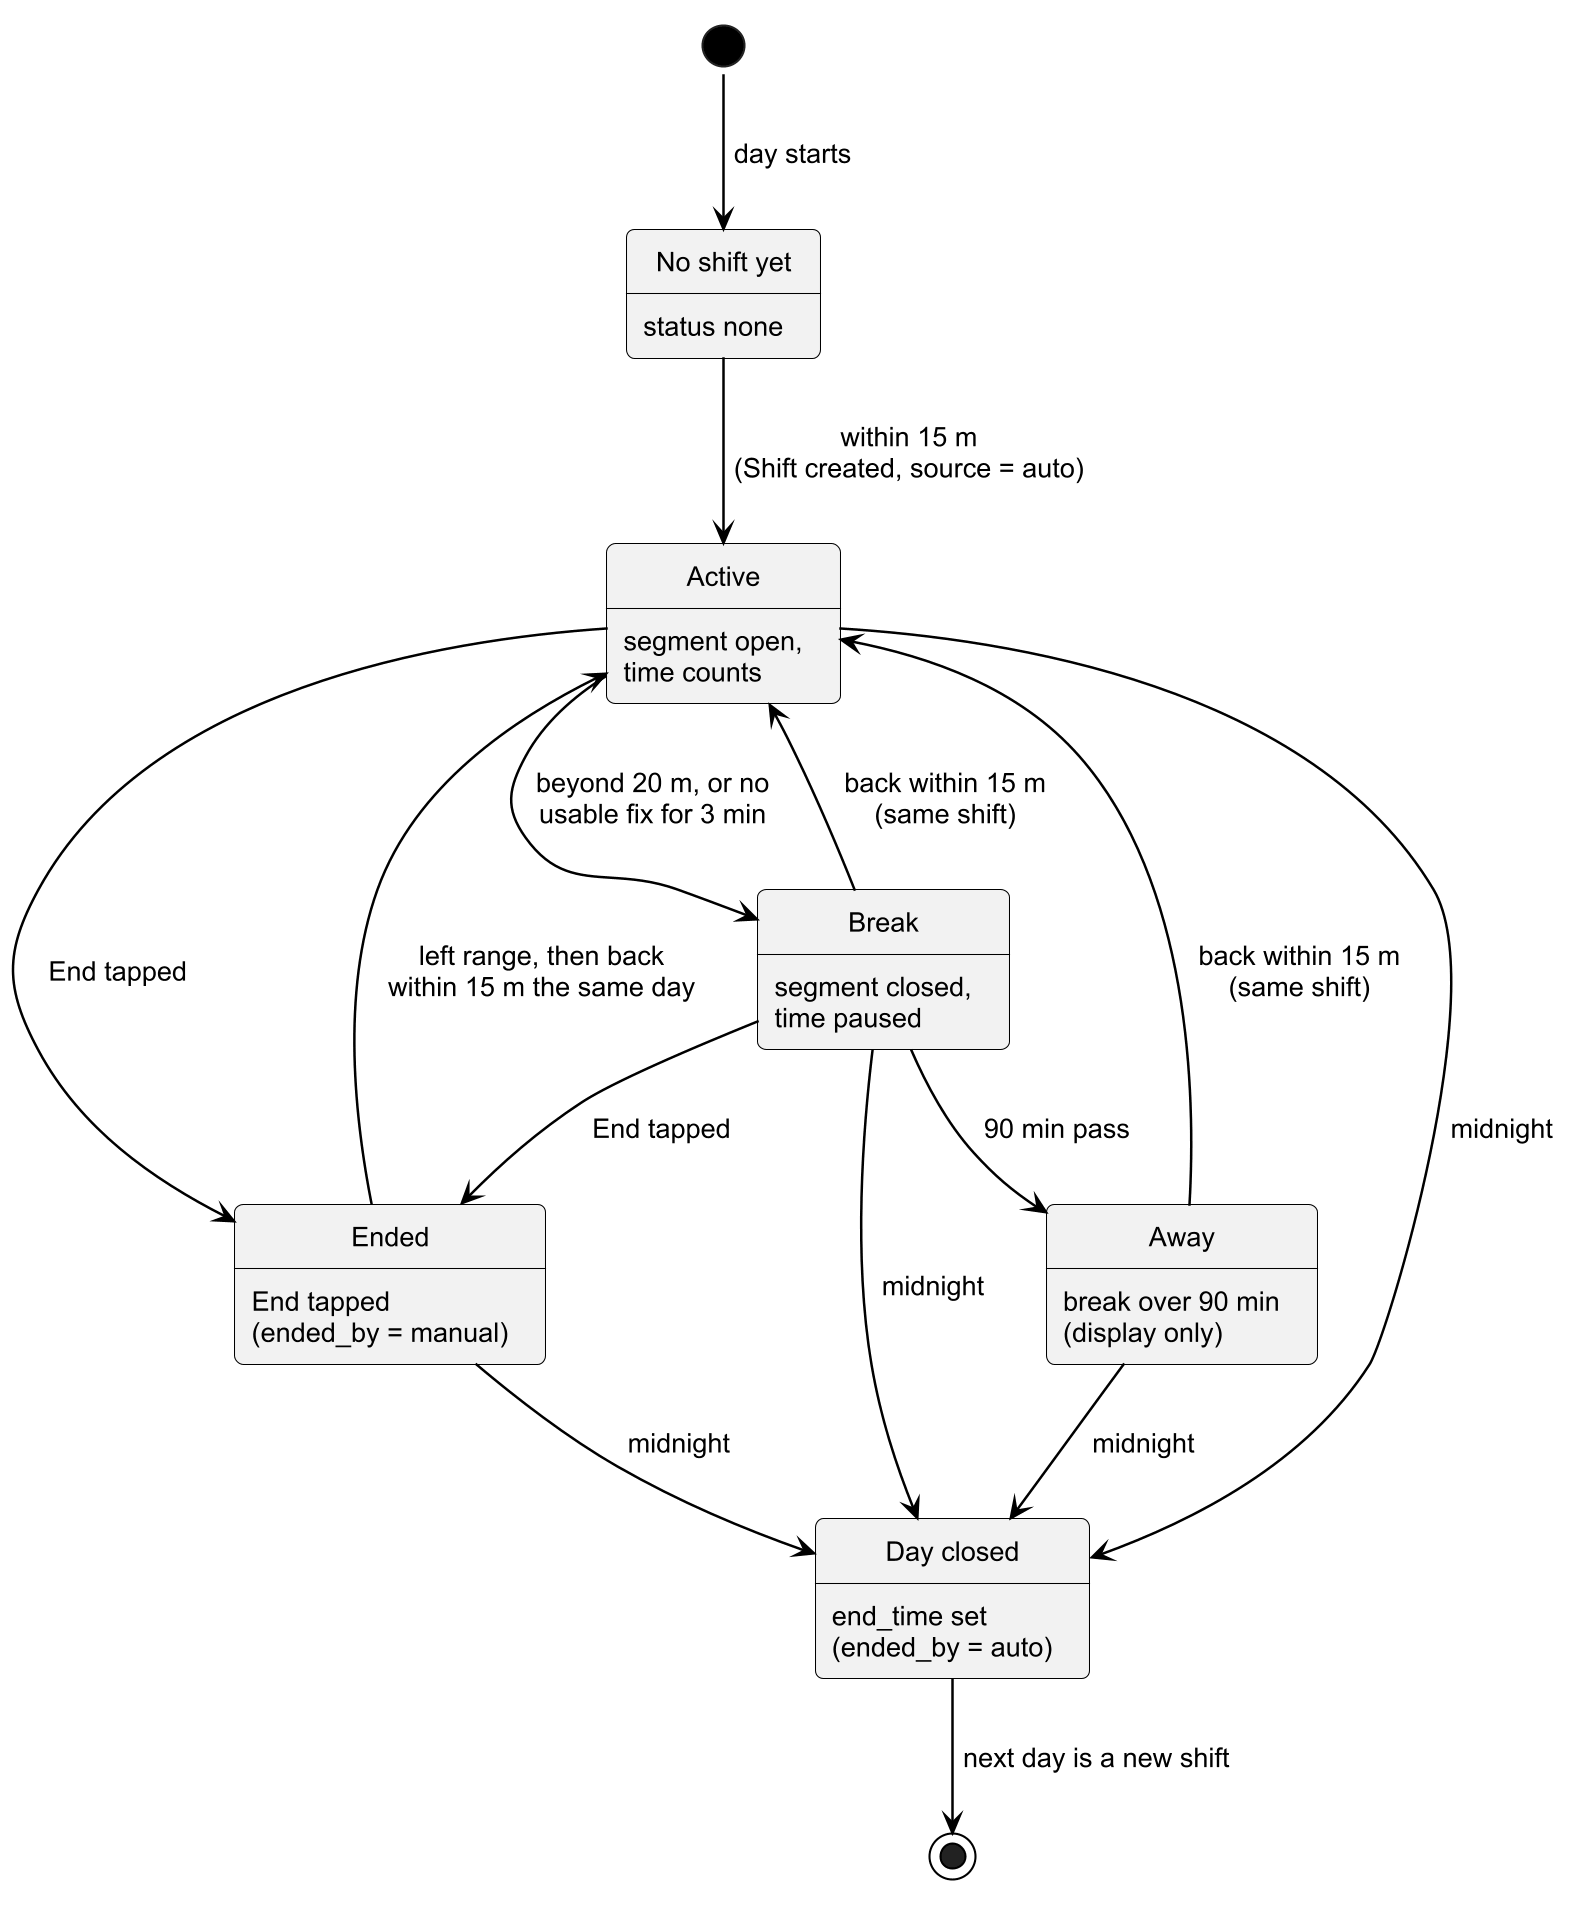

The diagram above was rendered by PlantUML. Its source (embedded in the PNG):
@startuml fig4_12_state_shift
!pragma layout smetana
!include style.iuml
skinparam ranksep 50
skinparam nodesep 50

state "No shift yet" as None : status none
state "Active" as Active : segment open,\ntime counts
state "Break" as Break : segment closed,\ntime paused
state "Away" as Away : break over 90 min\n(display only)
state "Ended" as Ended : End tapped\n(ended_by = manual)
state "Day closed" as Closed : end_time set\n(ended_by = auto)

[*] --> None : day starts
None --> Active : within 15 m\n(Shift created, source = auto)
Active --> Break : beyond 20 m, or no\nusable fix for 3 min
Break --> Active : back within 15 m\n(same shift)
Break --> Away : 90 min pass
Away --> Active : back within 15 m\n(same shift)
Active --> Ended : End tapped
Break --> Ended : End tapped
Ended --> Active : left range, then back\nwithin 15 m the same day
Active --> Closed : midnight
Break --> Closed : midnight
Away --> Closed : midnight
Ended --> Closed : midnight
Closed --> [*] : next day is a new shift
@enduml